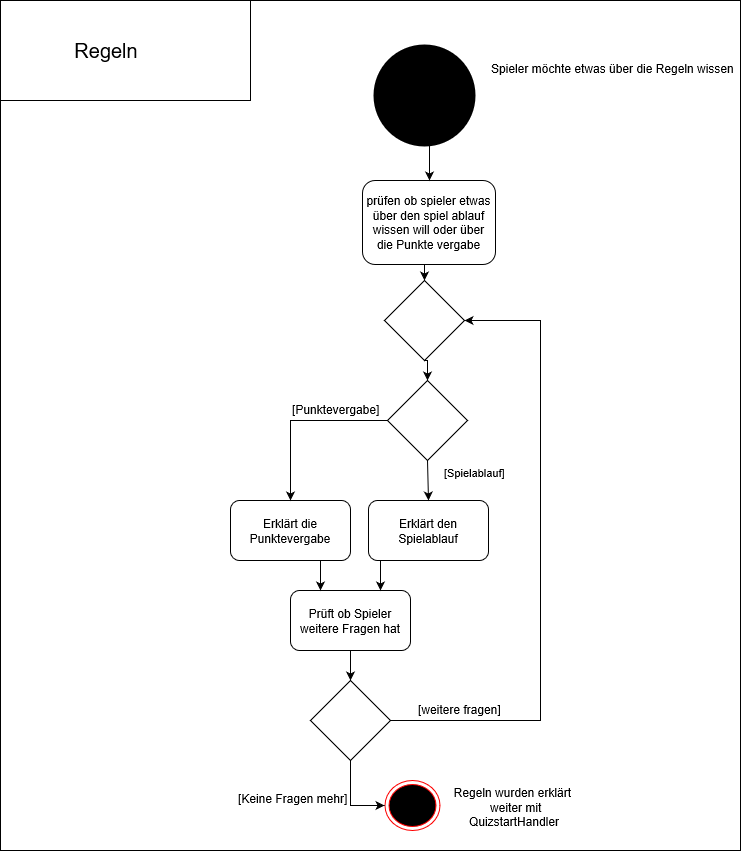

The diagram above was exported from draw.io. Its source (the exported page's mxGraphModel, read from the mxfile embedded in the PNG):
<mxGraphModel shadow="0" math="0" pageHeight="1100" pageWidth="850" pageScale="1" page="1" fold="1" arrows="1" connect="1" tooltips="1" guides="1" gridSize="10" dy="951" dx="1678" grid="1">
  <root>
    <mxCell id="0" />
    <mxCell id="1" parent="0" />
    <mxCell id="vVwzDIptgUxNz4emWcbo-23" value="" parent="1" vertex="1" style="rounded=0;whiteSpace=wrap;html=1;fillColor=none;">
      <mxGeometry as="geometry" width="250" y="20" x="20" height="100" />
    </mxCell>
    <mxCell id="vVwzDIptgUxNz4emWcbo-24" value="&lt;font style=&quot;font-size: 20px&quot;&gt;Regeln&lt;/font&gt;&lt;br style=&quot;font-size: 20px&quot;&gt;" parent="1" vertex="1" style="text;html=1;strokeColor=none;fillColor=none;align=center;verticalAlign=middle;whiteSpace=wrap;rounded=0;">
      <mxGeometry as="geometry" width="40" y="60" x="105" height="20" />
    </mxCell>
    <mxCell id="vVwzDIptgUxNz4emWcbo-32" value="" parent="1" style="edgeStyle=orthogonalEdgeStyle;rounded=0;html=1;jettySize=auto;orthogonalLoop=1;entryX=0.5;entryY=0;" edge="1" target="vVwzDIptgUxNz4emWcbo-33">
      <mxGeometry as="geometry" relative="1">
        <mxPoint as="sourcePoint" y="165" x="444.5" />
        <mxPoint as="targetPoint" y="245" x="444.5" />
      </mxGeometry>
    </mxCell>
    <mxCell id="vVwzDIptgUxNz4emWcbo-25" value="" parent="1" vertex="1" style="ellipse;html=1;shape=endState;fillColor=#000000;strokeColor=none;">
      <mxGeometry as="geometry" width="110" y="60" x="388.5" height="110" />
    </mxCell>
    <mxCell id="WLJ5PVbtgRU_esh6P80D-8" parent="1" style="edgeStyle=orthogonalEdgeStyle;rounded=0;html=1;exitX=0.5;exitY=1;entryX=0.5;entryY=0;jettySize=auto;orthogonalLoop=1;" edge="1" target="WLJ5PVbtgRU_esh6P80D-7" source="vVwzDIptgUxNz4emWcbo-33">
      <mxGeometry as="geometry" relative="1" />
    </mxCell>
    <mxCell id="vVwzDIptgUxNz4emWcbo-33" value="prüfen ob spieler etwas über den spiel ablauf wissen will oder über die Punkte vergabe" parent="1" vertex="1" style="rounded=1;whiteSpace=wrap;html=1;strokeColor=#000000;fillColor=none;">
      <mxGeometry as="geometry" width="133" y="200" x="382" height="84" />
    </mxCell>
    <mxCell id="vVwzDIptgUxNz4emWcbo-34" value="Spieler möchte etwas über die Regeln wissen&lt;br&gt;" parent="1" vertex="1" style="text;html=1;">
      <mxGeometry as="geometry" width="80" y="75" x="508.5" height="30" />
    </mxCell>
    <mxCell id="vVwzDIptgUxNz4emWcbo-42" parent="1" style="edgeStyle=orthogonalEdgeStyle;rounded=0;html=1;exitX=0;exitY=0.5;jettySize=auto;orthogonalLoop=1;" edge="1" target="WLJ5PVbtgRU_esh6P80D-6" source="vVwzDIptgUxNz4emWcbo-37">
      <mxGeometry as="geometry" relative="1">
        <mxPoint as="targetPoint" y="420" x="175" />
      </mxGeometry>
    </mxCell>
    <mxCell id="vVwzDIptgUxNz4emWcbo-37" value="" parent="1" vertex="1" style="rhombus;whiteSpace=wrap;html=1;strokeColor=#000000;fillColor=none;">
      <mxGeometry as="geometry" width="80" y="400" x="407" height="80" />
    </mxCell>
    <mxCell id="vVwzDIptgUxNz4emWcbo-43" value="[Punktevergabe]" parent="1" vertex="1" style="text;html=1;resizable=0;points=[];autosize=1;align=left;verticalAlign=top;spacingTop=-4;">
      <mxGeometry as="geometry" width="100" y="420" x="309.5" height="20" />
    </mxCell>
    <mxCell id="vVwzDIptgUxNz4emWcbo-45" value="[Spielablauf]&amp;nbsp;" parent="1" style="endArrow=classic;html=1;exitX=0.5;exitY=1;entryX=0.5;entryY=0;" edge="1" target="vVwzDIptgUxNz4emWcbo-46" source="vVwzDIptgUxNz4emWcbo-37">
      <mxGeometry as="geometry" width="50" y="49" x="-0.3" height="50" relative="1">
        <mxPoint as="sourcePoint" y="459" x="451" />
        <mxPoint as="targetPoint" y="519" x="451" />
        <mxPoint as="offset" />
      </mxGeometry>
    </mxCell>
    <mxCell id="WLJ5PVbtgRU_esh6P80D-14" parent="1" style="edgeStyle=orthogonalEdgeStyle;rounded=0;html=1;exitX=0.25;exitY=1;entryX=0.75;entryY=0;jettySize=auto;orthogonalLoop=1;" edge="1" target="WLJ5PVbtgRU_esh6P80D-13" source="vVwzDIptgUxNz4emWcbo-46">
      <mxGeometry as="geometry" relative="1" />
    </mxCell>
    <mxCell id="vVwzDIptgUxNz4emWcbo-46" value="Erklärt den Spielablauf&lt;br&gt;" parent="1" vertex="1" style="rounded=1;whiteSpace=wrap;html=1;strokeColor=#000000;fillColor=none;">
      <mxGeometry as="geometry" width="120" y="520" x="388" height="60" />
    </mxCell>
    <mxCell id="vVwzDIptgUxNz4emWcbo-73" value="" parent="1" vertex="1" style="ellipse;html=1;shape=endState;fillColor=#000000;strokeColor=#ff0000;">
      <mxGeometry as="geometry" width="55" y="800" x="404" height="50" />
    </mxCell>
    <mxCell id="vVwzDIptgUxNz4emWcbo-74" value="Regeln wurden erklärt&amp;nbsp;&lt;br&gt;&amp;nbsp;weiter mit QuizstartHandler&lt;br&gt;" parent="1" vertex="1" style="text;html=1;strokeColor=none;fillColor=none;align=center;verticalAlign=middle;whiteSpace=wrap;rounded=0;">
      <mxGeometry as="geometry" width="130" y="816" x="469" height="20" />
    </mxCell>
    <mxCell id="WLJ5PVbtgRU_esh6P80D-15" parent="1" style="edgeStyle=orthogonalEdgeStyle;rounded=0;html=1;exitX=0.75;exitY=1;entryX=0.25;entryY=0;jettySize=auto;orthogonalLoop=1;" edge="1" target="WLJ5PVbtgRU_esh6P80D-13" source="WLJ5PVbtgRU_esh6P80D-6">
      <mxGeometry as="geometry" relative="1" />
    </mxCell>
    <mxCell id="WLJ5PVbtgRU_esh6P80D-6" value="Erklärt die Punktevergabe&lt;br&gt;" parent="1" vertex="1" style="rounded=1;whiteSpace=wrap;html=1;strokeColor=#000000;fillColor=none;">
      <mxGeometry as="geometry" width="120" y="520" x="250" height="60" />
    </mxCell>
    <mxCell id="WLJ5PVbtgRU_esh6P80D-9" parent="1" style="edgeStyle=orthogonalEdgeStyle;rounded=0;html=1;exitX=0.5;exitY=1;entryX=0.5;entryY=0;jettySize=auto;orthogonalLoop=1;" edge="1" target="vVwzDIptgUxNz4emWcbo-37" source="WLJ5PVbtgRU_esh6P80D-7">
      <mxGeometry as="geometry" relative="1" />
    </mxCell>
    <mxCell id="WLJ5PVbtgRU_esh6P80D-7" value="" parent="1" vertex="1" style="rhombus;whiteSpace=wrap;html=1;">
      <mxGeometry as="geometry" width="80" y="300" x="404" height="80" />
    </mxCell>
    <mxCell id="WLJ5PVbtgRU_esh6P80D-17" parent="1" style="edgeStyle=orthogonalEdgeStyle;rounded=0;html=1;entryX=0.5;entryY=0;jettySize=auto;orthogonalLoop=1;" edge="1" target="WLJ5PVbtgRU_esh6P80D-16" source="WLJ5PVbtgRU_esh6P80D-13">
      <mxGeometry as="geometry" relative="1" />
    </mxCell>
    <mxCell id="WLJ5PVbtgRU_esh6P80D-13" value="Prüft ob Spieler weitere Fragen hat&lt;br&gt;" parent="1" vertex="1" style="rounded=1;whiteSpace=wrap;html=1;strokeColor=#000000;fillColor=none;">
      <mxGeometry as="geometry" width="120" y="610" x="310" height="60" />
    </mxCell>
    <mxCell id="WLJ5PVbtgRU_esh6P80D-18" parent="1" style="edgeStyle=orthogonalEdgeStyle;rounded=0;html=1;exitX=0.5;exitY=1;entryX=0;entryY=0.5;jettySize=auto;orthogonalLoop=1;" edge="1" target="vVwzDIptgUxNz4emWcbo-73" source="WLJ5PVbtgRU_esh6P80D-16">
      <mxGeometry as="geometry" relative="1" />
    </mxCell>
    <mxCell id="WLJ5PVbtgRU_esh6P80D-19" value="[Keine Fragen mehr]&lt;br&gt;" parent="WLJ5PVbtgRU_esh6P80D-18" vertex="1" style="text;html=1;resizable=0;points=[];align=center;verticalAlign=middle;labelBackgroundColor=#ffffff;" connectable="0">
      <mxGeometry as="geometry" y="3" x="-0.1139" relative="1">
        <mxPoint as="offset" y="2" x="-61" />
      </mxGeometry>
    </mxCell>
    <mxCell id="WLJ5PVbtgRU_esh6P80D-20" parent="1" style="edgeStyle=orthogonalEdgeStyle;rounded=0;html=1;exitX=1;exitY=0.5;entryX=1;entryY=0.5;jettySize=auto;orthogonalLoop=1;" edge="1" target="WLJ5PVbtgRU_esh6P80D-7" source="WLJ5PVbtgRU_esh6P80D-16">
      <mxGeometry as="geometry" relative="1">
        <Array as="points">
          <mxPoint y="740" x="560" />
          <mxPoint y="340" x="560" />
        </Array>
      </mxGeometry>
    </mxCell>
    <mxCell id="WLJ5PVbtgRU_esh6P80D-16" value="" parent="1" vertex="1" style="rhombus;whiteSpace=wrap;html=1;strokeColor=#000000;fillColor=none;">
      <mxGeometry as="geometry" width="80" y="700" x="330" height="80" />
    </mxCell>
    <mxCell id="WLJ5PVbtgRU_esh6P80D-21" value="[weitere fragen]&lt;br&gt;" parent="1" vertex="1" style="text;html=1;resizable=0;points=[];align=center;verticalAlign=middle;labelBackgroundColor=#ffffff;" connectable="0">
      <mxGeometry as="geometry" y="726" x="540">
        <mxPoint as="offset" y="2" x="-61" />
      </mxGeometry>
    </mxCell>
    <mxCell id="WLJ5PVbtgRU_esh6P80D-22" value="" parent="1" vertex="1" style="rounded=0;whiteSpace=wrap;html=1;fillColor=none;">
      <mxGeometry as="geometry" width="740" y="20" x="20" height="850" />
    </mxCell>
  </root>
</mxGraphModel>